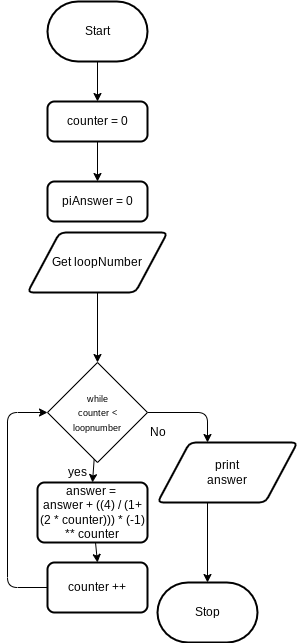

The diagram above was exported from draw.io. Its source (the exported page's mxGraphModel, read from the mxfile embedded in the PNG):
<mxGraphModel dx="908" dy="628" grid="1" gridSize="10" guides="1" tooltips="1" connect="1" arrows="1" fold="1" page="1" pageScale="1" pageWidth="850" pageHeight="1100" math="0" shadow="0">
  <root>
    <mxCell id="0" />
    <mxCell id="1" parent="0" />
    <mxCell id="10" style="edgeStyle=none;html=1;entryX=0.5;entryY=0;entryDx=0;entryDy=0;" edge="1" parent="1" source="11" target="20">
      <mxGeometry relative="1" as="geometry">
        <mxPoint x="350" y="109" as="targetPoint" />
      </mxGeometry>
    </mxCell>
    <mxCell id="11" value="Start" style="strokeWidth=2;html=1;shape=mxgraph.flowchart.terminator;whiteSpace=wrap;" vertex="1" parent="1">
      <mxGeometry x="300" y="89" width="100" height="60" as="geometry" />
    </mxCell>
    <mxCell id="12" value="Stop" style="strokeWidth=2;html=1;shape=mxgraph.flowchart.terminator;whiteSpace=wrap;" vertex="1" parent="1">
      <mxGeometry x="410" y="670" width="100" height="60" as="geometry" />
    </mxCell>
    <mxCell id="13" style="edgeStyle=none;html=1;entryX=0.5;entryY=0;entryDx=0;entryDy=0;" edge="1" parent="1" source="15" target="17">
      <mxGeometry relative="1" as="geometry">
        <Array as="points" />
        <mxPoint x="350" y="570" as="targetPoint" />
      </mxGeometry>
    </mxCell>
    <mxCell id="14" style="edgeStyle=none;html=1;entryX=0.5;entryY=0;entryDx=0;entryDy=0;" edge="1" parent="1" source="15">
      <mxGeometry relative="1" as="geometry">
        <Array as="points">
          <mxPoint x="460" y="500" />
        </Array>
        <mxPoint x="460" y="530" as="targetPoint" />
      </mxGeometry>
    </mxCell>
    <mxCell id="15" value="&lt;font style=&quot;font-size: 9px&quot;&gt;while&lt;br&gt;counter &amp;lt;&lt;br&gt;loopnumber&lt;br&gt;&lt;/font&gt;" style="rhombus;whiteSpace=wrap;html=1;" vertex="1" parent="1">
      <mxGeometry x="300" y="450" width="100" height="100" as="geometry" />
    </mxCell>
    <mxCell id="16" style="edgeStyle=none;html=1;entryX=0.5;entryY=0;entryDx=0;entryDy=0;" edge="1" parent="1" source="17" target="23">
      <mxGeometry relative="1" as="geometry" />
    </mxCell>
    <mxCell id="17" value="answer =&amp;nbsp;&lt;br&gt;answer +&amp;nbsp;((4) / (1+(2 * counter))) * (-1) ** counter" style="rounded=1;whiteSpace=wrap;html=1;absoluteArcSize=1;arcSize=14;strokeWidth=2;" vertex="1" parent="1">
      <mxGeometry x="290" y="570" width="110" height="60" as="geometry" />
    </mxCell>
    <mxCell id="18" style="edgeStyle=none;html=1;" edge="1" parent="1" target="12">
      <mxGeometry relative="1" as="geometry">
        <mxPoint x="460" y="590" as="sourcePoint" />
      </mxGeometry>
    </mxCell>
    <mxCell id="19" style="edgeStyle=none;html=1;" edge="1" parent="1" source="20" target="21">
      <mxGeometry relative="1" as="geometry" />
    </mxCell>
    <mxCell id="20" value="counter = 0" style="rounded=1;whiteSpace=wrap;html=1;absoluteArcSize=1;arcSize=14;strokeWidth=2;" vertex="1" parent="1">
      <mxGeometry x="300" y="189" width="100" height="40" as="geometry" />
    </mxCell>
    <mxCell id="21" value="piAnswer = 0" style="rounded=1;whiteSpace=wrap;html=1;absoluteArcSize=1;arcSize=14;strokeWidth=2;" vertex="1" parent="1">
      <mxGeometry x="300" y="269" width="100" height="40" as="geometry" />
    </mxCell>
    <mxCell id="22" style="edgeStyle=none;html=1;entryX=0;entryY=0.5;entryDx=0;entryDy=0;" edge="1" parent="1" source="23" target="15">
      <mxGeometry relative="1" as="geometry">
        <Array as="points">
          <mxPoint x="260" y="675" />
          <mxPoint x="260" y="500" />
        </Array>
      </mxGeometry>
    </mxCell>
    <mxCell id="23" value="counter ++" style="rounded=1;whiteSpace=wrap;html=1;absoluteArcSize=1;arcSize=14;strokeWidth=2;" vertex="1" parent="1">
      <mxGeometry x="300" y="650" width="100" height="50" as="geometry" />
    </mxCell>
    <mxCell id="29" style="edgeStyle=none;html=1;" edge="1" parent="1" source="24" target="15">
      <mxGeometry relative="1" as="geometry" />
    </mxCell>
    <mxCell id="24" value="Get loopNumber" style="shape=parallelogram;html=1;strokeWidth=2;perimeter=parallelogramPerimeter;whiteSpace=wrap;rounded=1;arcSize=12;size=0.23;" vertex="1" parent="1">
      <mxGeometry x="280" y="320" width="140" height="60" as="geometry" />
    </mxCell>
    <mxCell id="26" value="yes" style="text;html=1;align=center;verticalAlign=middle;resizable=0;points=[];autosize=1;strokeColor=none;fillColor=none;" vertex="1" parent="1">
      <mxGeometry x="315" y="550" width="30" height="20" as="geometry" />
    </mxCell>
    <mxCell id="27" value="No" style="text;html=1;align=center;verticalAlign=middle;resizable=0;points=[];autosize=1;strokeColor=none;fillColor=none;" vertex="1" parent="1">
      <mxGeometry x="395" y="510" width="30" height="20" as="geometry" />
    </mxCell>
    <mxCell id="28" value="print&lt;br&gt;answer" style="shape=parallelogram;html=1;strokeWidth=2;perimeter=parallelogramPerimeter;whiteSpace=wrap;rounded=1;arcSize=12;size=0.23;" vertex="1" parent="1">
      <mxGeometry x="410" y="530" width="140" height="60" as="geometry" />
    </mxCell>
  </root>
</mxGraphModel>